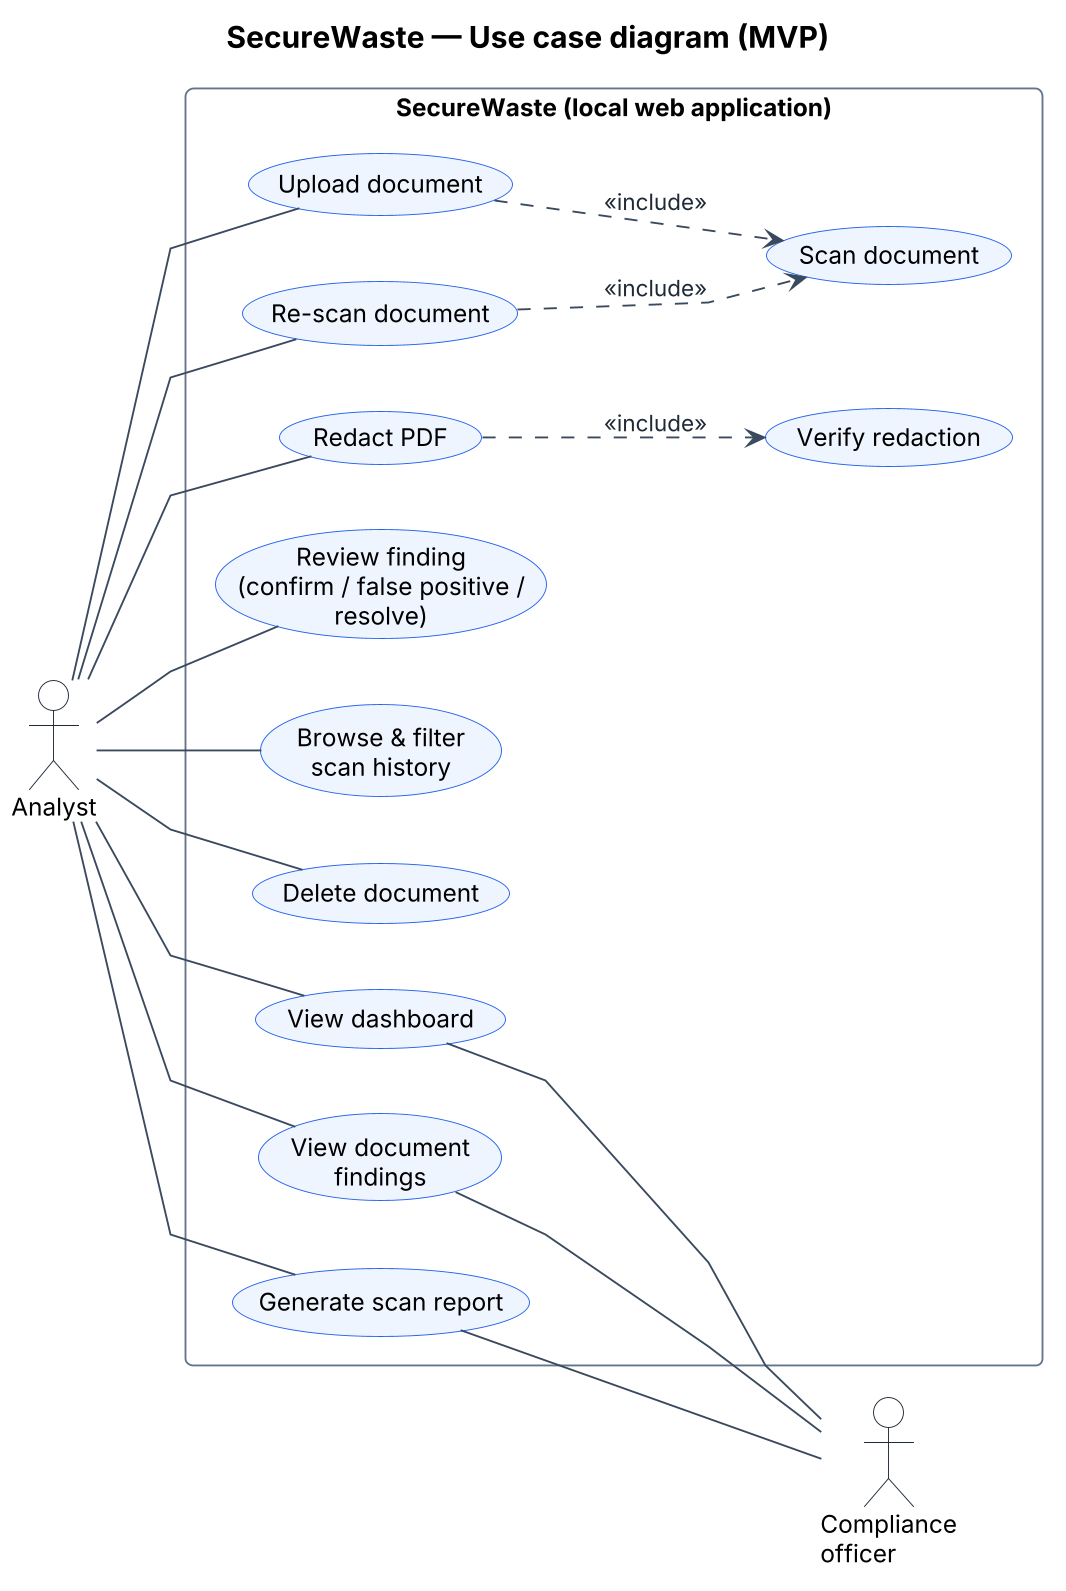

The diagram above was rendered by PlantUML. Its source (embedded in the PNG):
@startuml use-case
skinparamlocked dpi 180
!include _style.iuml
skinparam linetype polyline
left to right direction
title SecureWaste — Use case diagram (MVP)

actor "Analyst" as analyst
actor "Compliance\nofficer" as officer

rectangle "SecureWaste (local web application)" {
  usecase "Upload document" as UC1
  usecase "Re-scan document" as UC10
  usecase "Scan document" as UC2
  usecase "Redact PDF" as UC7
  usecase "Verify redaction" as UC8
  usecase "Review finding\n(confirm / false positive /\nresolve)" as UC6
  usecase "Browse & filter\nscan history" as UC4
  usecase "Delete document" as UC11
  usecase "View dashboard" as UC3
  usecase "View document\nfindings" as UC5
  usecase "Generate scan report" as UC9
}

analyst -- UC1
analyst -- UC10
analyst -- UC7
analyst -- UC6
analyst -- UC4
analyst -- UC11
analyst -- UC3
analyst -- UC5
analyst -- UC9
UC1 ..> UC2 : <<include>>
UC10 ..> UC2 : <<include>>
UC7 ..> UC8 : <<include>>
UC3 -- officer
UC5 -- officer
UC9 -- officer
@enduml